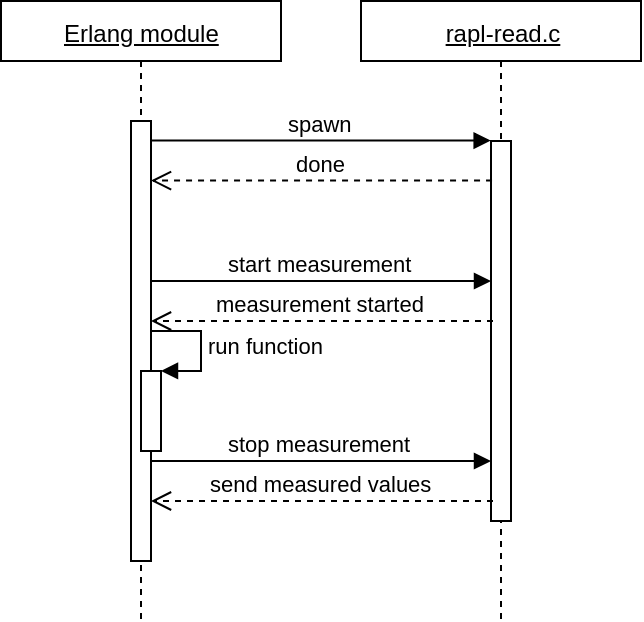

The diagram above was exported from draw.io. Its source (the exported page's mxGraphModel, read from the mxfile embedded in the PNG):
<mxGraphModel dx="925" dy="504" grid="1" gridSize="10" guides="1" tooltips="1" connect="1" arrows="1" fold="1" page="1" pageScale="1" pageWidth="850" pageHeight="1100" math="0" shadow="0">
  <root>
    <mxCell id="0" />
    <mxCell id="1" parent="0" />
    <mxCell id="YMbIWrntN4Ct2VIBFfIc-1" value="&lt;u&gt;Erlang module&lt;/u&gt;" style="html=1;points=[];perimeter=orthogonalPerimeter;shape=umlLifeline;participant=label;fontFamily=Helvetica;fontSize=12;fontColor=#000000;align=center;strokeColor=#000000;fillColor=#ffffff;recursiveResize=0;container=1;collapsible=0;size=30;" parent="1" vertex="1">
      <mxGeometry x="15" y="20" width="140" height="310" as="geometry" />
    </mxCell>
    <mxCell id="YMbIWrntN4Ct2VIBFfIc-3" value="" style="html=1;points=[];perimeter=orthogonalPerimeter;" parent="YMbIWrntN4Ct2VIBFfIc-1" vertex="1">
      <mxGeometry x="65" y="60" width="10" height="220" as="geometry" />
    </mxCell>
    <mxCell id="YMbIWrntN4Ct2VIBFfIc-10" value="" style="html=1;points=[];perimeter=orthogonalPerimeter;" parent="YMbIWrntN4Ct2VIBFfIc-1" vertex="1">
      <mxGeometry x="70" y="185" width="10" height="40" as="geometry" />
    </mxCell>
    <mxCell id="YMbIWrntN4Ct2VIBFfIc-11" value="run function" style="edgeStyle=orthogonalEdgeStyle;html=1;align=left;spacingLeft=2;endArrow=block;rounded=0;entryX=1;entryY=0;" parent="YMbIWrntN4Ct2VIBFfIc-1" target="YMbIWrntN4Ct2VIBFfIc-10" edge="1">
      <mxGeometry relative="1" as="geometry">
        <mxPoint x="75" y="165" as="sourcePoint" />
        <Array as="points">
          <mxPoint x="100" y="165" />
        </Array>
      </mxGeometry>
    </mxCell>
    <mxCell id="YMbIWrntN4Ct2VIBFfIc-2" value="&lt;u&gt;rapl-read.c&lt;/u&gt;" style="shape=umlLifeline;perimeter=lifelinePerimeter;whiteSpace=wrap;html=1;container=1;collapsible=0;recursiveResize=0;outlineConnect=0;size=30;" parent="1" vertex="1">
      <mxGeometry x="195" y="20" width="140" height="310" as="geometry" />
    </mxCell>
    <mxCell id="YMbIWrntN4Ct2VIBFfIc-4" value="" style="html=1;points=[];perimeter=orthogonalPerimeter;" parent="YMbIWrntN4Ct2VIBFfIc-2" vertex="1">
      <mxGeometry x="65" y="70" width="10" height="190" as="geometry" />
    </mxCell>
    <mxCell id="YMbIWrntN4Ct2VIBFfIc-5" value="spawn" style="html=1;verticalAlign=bottom;endArrow=block;entryX=0;entryY=0;" parent="1" source="YMbIWrntN4Ct2VIBFfIc-3" target="YMbIWrntN4Ct2VIBFfIc-4" edge="1">
      <mxGeometry relative="1" as="geometry">
        <mxPoint x="190" y="90" as="sourcePoint" />
      </mxGeometry>
    </mxCell>
    <mxCell id="YMbIWrntN4Ct2VIBFfIc-7" value="done" style="html=1;verticalAlign=bottom;endArrow=open;dashed=1;endSize=8;exitX=0.06;exitY=0.103;exitDx=0;exitDy=0;exitPerimeter=0;" parent="1" source="YMbIWrntN4Ct2VIBFfIc-4" target="YMbIWrntN4Ct2VIBFfIc-3" edge="1">
      <mxGeometry relative="1" as="geometry">
        <mxPoint x="225" y="110" as="sourcePoint" />
        <mxPoint x="145" y="110" as="targetPoint" />
      </mxGeometry>
    </mxCell>
    <mxCell id="YMbIWrntN4Ct2VIBFfIc-8" value="start measurement" style="html=1;verticalAlign=bottom;endArrow=block;entryX=0;entryY=0;" parent="1" edge="1">
      <mxGeometry relative="1" as="geometry">
        <mxPoint x="90" y="160" as="sourcePoint" />
        <mxPoint x="260" y="160" as="targetPoint" />
      </mxGeometry>
    </mxCell>
    <mxCell id="YMbIWrntN4Ct2VIBFfIc-9" value="measurement started" style="html=1;verticalAlign=bottom;endArrow=open;dashed=1;endSize=8;exitX=0.06;exitY=0.103;exitDx=0;exitDy=0;exitPerimeter=0;" parent="1" edge="1">
      <mxGeometry relative="1" as="geometry">
        <mxPoint x="261" y="180" as="sourcePoint" />
        <mxPoint x="90" y="180" as="targetPoint" />
      </mxGeometry>
    </mxCell>
    <mxCell id="YMbIWrntN4Ct2VIBFfIc-12" value="stop measurement" style="html=1;verticalAlign=bottom;endArrow=block;entryX=0;entryY=0;" parent="1" edge="1">
      <mxGeometry relative="1" as="geometry">
        <mxPoint x="90" y="250" as="sourcePoint" />
        <mxPoint x="260" y="250" as="targetPoint" />
      </mxGeometry>
    </mxCell>
    <mxCell id="YMbIWrntN4Ct2VIBFfIc-13" value="send measured values" style="html=1;verticalAlign=bottom;endArrow=open;dashed=1;endSize=8;exitX=0.06;exitY=0.103;exitDx=0;exitDy=0;exitPerimeter=0;" parent="1" edge="1">
      <mxGeometry relative="1" as="geometry">
        <mxPoint x="261" y="270" as="sourcePoint" />
        <mxPoint x="90" y="270" as="targetPoint" />
      </mxGeometry>
    </mxCell>
  </root>
</mxGraphModel>